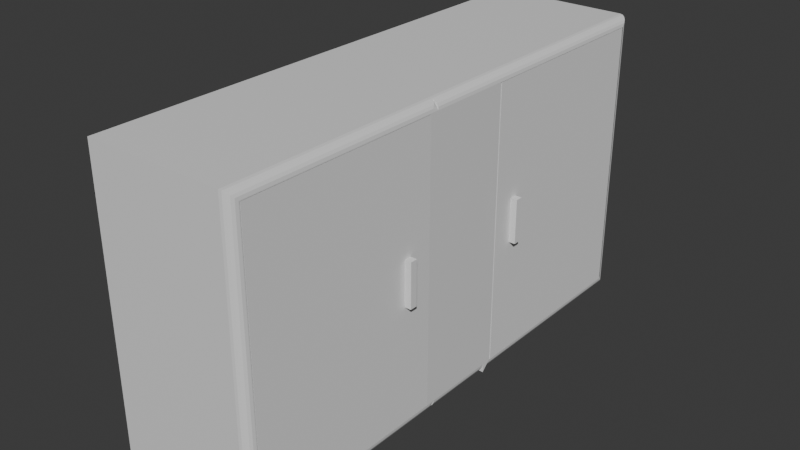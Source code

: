 # Source: balanceAnalyzer.blend  (saved by Blender 4.1.23; exported with 4.5.12 LTS)
import bpy
from mathutils import Matrix  # noqa: F401  (used for matrix-valued properties, if any)

bpy.ops.wm.read_factory_settings(use_empty=True)
scene = bpy.context.scene
scene.name = 'Scene'

# ---- collections
col_collection = bpy.data.collections.new('Collection'); scene.collection.children.link(col_collection)

# ---- materials (node trees are filled in below, after node groups)
mat_material = bpy.data.materials.new('Material')
mat_material.alpha_threshold = 0.0
mat_material.use_transparent_shadow = False
mat_material.roughness = 0.5
mat_material.line_color = (0.0, 0.0, 0.0, 1.0)
mat_material_001 = bpy.data.materials.new('Material.001')
mat_material_001.alpha_threshold = 0.0
mat_material_001.use_transparent_shadow = False
mat_material_001.roughness = 0.5
mat_material_001.line_color = (0.0, 0.0, 0.0, 1.0)

# ---- material node trees
mat_material.use_nodes = True; mat_material.node_tree.nodes.clear()
_N = mat_material.node_tree.nodes; _L = mat_material.node_tree.links
n0 = _N.new('ShaderNodeOutputMaterial'); n0.name = 'Material Output'; n0.location = (300, 300)
n1 = _N.new('ShaderNodeBsdfPrincipled'); n1.name = 'Principled BSDF'; n1.location = (10, 300)
n1.inputs[3].default_value = 1.45
_L.new(n1.outputs[0], n0.inputs[0])
n0.is_active_output = True
mat_material_001.use_nodes = True; mat_material_001.node_tree.nodes.clear()
_N = mat_material_001.node_tree.nodes; _L = mat_material_001.node_tree.links
n0 = _N.new('ShaderNodeOutputMaterial'); n0.name = 'Material Output'; n0.location = (300, 300)
n1 = _N.new('ShaderNodeBsdfPrincipled'); n1.name = 'Principled BSDF'; n1.location = (10, 300)
n1.inputs[3].default_value = 1.45
_L.new(n1.outputs[0], n0.inputs[0])
n0.is_active_output = True

# ---- world
world_world = bpy.data.worlds.new('World'); scene.world = world_world
world_world.use_nodes = True; world_world.node_tree.nodes.clear()
_N = world_world.node_tree.nodes; _L = world_world.node_tree.links
n0 = _N.new('ShaderNodeOutputWorld'); n0.name = 'World Output'; n0.location = (300, 300)
n1 = _N.new('ShaderNodeBackground'); n1.name = 'Background'; n1.location = (10, 300)
n1.inputs[0].default_value = (0.05088, 0.05088, 0.05088, 1.0)
_L.new(n1.outputs[0], n0.inputs[0])
n0.is_active_output = True
world_world.color = (0.05088, 0.05088, 0.05088)
world_world.use_sun_shadow = False
world_world.sun_shadow_jitter_overblur = 0.0

# ---- meshes
me_cube = bpy.data.meshes.new('Cube')
me_cube.from_pydata([(1.0, -0.6329, 1.0), (1.0, -0.6329, 0.1329), (-1.0, -0.5, 1.0), (-1.0, -0.5, 0.0), (-1.0, -1.5, 1.0), (-1.0, -1.5, 0.0), (-1.0, -2.5, 0.0), (-1.0, -2.5, 1.0), (-1.0, -3.487, 0.0), (-1.0, -3.487, 1.0), (1.0, -3.354, 1.0), (1.0, -3.354, 0.1329), (-1.0, -1.5, 2.0), (1.0, -0.6329, 2.0), (-1.0, -0.5, 2.0), (-1.0, -2.5, 2.0), (1.0, -3.354, 2.0), (-1.0, -3.487, 2.0), (-1.0, -1.5, 3.0), (1.0, -0.6329, 3.0), (-1.0, -0.5, 3.0), (-1.0, -2.5, 3.0), (1.0, -3.354, 3.0), (-1.0, -3.487, 3.0), (1.0, -1.5, 3.867), (-1.0, -1.5, 4.0), (1.0, -0.6329, 3.867), (-1.0, -0.5, 4.0), (1.0, -2.5, 3.867), (-1.0, -2.5, 4.0), (1.0, -3.354, 3.867), (-1.0, -3.487, 4.0), (1.0, -0.5, 1.0), (1.0, -1.5, 0.1329), (1.0, -0.5, 2.0), (1.0, -2.5, 0.1329), (1.0, -0.5, 3.0), (-0.7647, -1.5, 1.0), (-0.7647, -1.5, 0.1329), (-0.7647, -1.5, 2.0), (-0.7647, -0.6329, 1.0), (-0.7647, -2.5, 1.0), (-0.7647, -2.5, 0.1329), (-0.7647, -3.354, 1.0), (-0.7647, -1.5, 3.0), (-0.7647, -0.6329, 2.0), (-0.7647, -2.5, 2.0), (-0.7647, -3.354, 2.0), (-0.7647, -0.6329, 3.0), (-0.7647, -2.5, 3.0), (-0.7647, -3.354, 3.0), (-0.7647, -1.5, 3.867), (-0.7647, -2.5, 3.867), (-0.7647, -0.6329, 0.1329), (-0.7647, -3.354, 0.1329), (-0.7647, -3.354, 3.867), (-0.7647, -0.6329, 3.867), (1.0, -1.5, 0.1207), (0.8793, -1.5, 0.0), (0.9941, -1.5, 0.08341), (0.9769, -1.5, 0.04976), (0.9502, -1.5, 0.02305), (0.9166, -1.5, 0.005908), (1.0, -2.5, 0.1207), (0.8793, -2.5, 0.0), (0.9941, -2.5, 0.08341), (0.9769, -2.5, 0.04976), (0.9502, -2.5, 0.02305), (0.9166, -2.5, 0.005908), (1.0, -0.6207, 0.1207), (0.8793, -0.5, 0.0), (1.0, -0.5, 0.1207), (0.9941, -0.5834, 0.08341), (0.9769, -0.5498, 0.04976), (0.9502, -0.5231, 0.02305), (0.9166, -0.5059, 0.005908), (1.0, -3.366, 1.0), (0.8793, -3.487, 1.0), (0.9941, -3.403, 1.0), (0.9769, -3.437, 1.0), (0.9502, -3.464, 1.0), (0.9166, -3.481, 1.0), (0.8793, -3.487, 0.0), (1.0, -3.366, 0.1207), (0.9166, -3.481, 0.005908), (0.9502, -3.464, 0.02305), (0.9769, -3.437, 0.04976), (0.9941, -3.403, 0.08341), (1.0, -3.366, 2.0), (0.8793, -3.487, 2.0), (0.9941, -3.403, 2.0), (0.9769, -3.437, 2.0), (0.9502, -3.464, 2.0), (0.9166, -3.481, 2.0), (0.8793, -3.487, 3.0), (1.0, -3.366, 3.0), (0.9166, -3.481, 3.0), (0.9502, -3.464, 3.0), (0.9769, -3.437, 3.0), (0.9941, -3.403, 3.0), (1.0, -3.366, 3.879), (0.8793, -3.487, 4.0), (0.9941, -3.403, 3.917), (0.9769, -3.437, 3.95), (0.9502, -3.464, 3.977), (0.9166, -3.481, 3.994), (0.8793, -0.5, 4.0), (1.0, -0.6207, 3.879), (1.0, -0.5, 3.879), (0.9166, -0.5059, 3.994), (0.9502, -0.5231, 3.977), (0.9769, -0.5498, 3.95), (0.9941, -0.5834, 3.917), (0.8793, -1.5, 4.0), (1.0, -1.5, 3.879), (0.9166, -1.5, 3.994), (0.9502, -1.5, 3.977), (0.9769, -1.5, 3.95), (0.9941, -1.5, 3.917), (0.8793, -2.5, 4.0), (1.0, -2.5, 3.879), (0.9166, -2.5, 3.994), (0.9502, -2.5, 3.977), (0.9769, -2.5, 3.95), (0.9941, -2.5, 3.917)], [], [(32, 2, 14, 34), (4, 5, 6, 7), (5, 4, 2, 3), (1, 33, 57, 69), (13, 19, 48, 45), (0, 1, 69, 71, 32), (19, 26, 56, 48), (33, 35, 63, 57), (11, 35, 42, 54), (28, 30, 55, 52), (9, 77, 89, 17), (7, 6, 8, 9), (35, 11, 83, 63), (10, 11, 54, 43), (24, 28, 52, 51), (15, 17, 23, 21), (35, 33, 38, 42), (26, 24, 51, 56), (4, 7, 15, 12), (7, 9, 17, 15), (10, 16, 88, 76), (2, 4, 12, 14), (26, 19, 36, 108, 107), (18, 21, 29, 25), (119, 29, 31, 101), (14, 12, 18, 20), (0, 13, 45, 40), (16, 22, 95, 88), (12, 15, 21, 18), (34, 14, 20, 36), (36, 20, 27, 106, 108), (30, 28, 120, 100), (28, 24, 114, 120), (22, 16, 47, 50), (21, 23, 31, 29), (33, 1, 53, 38), (20, 18, 25, 27), (30, 22, 50, 55), (11, 10, 76, 83), (6, 64, 82, 8), (13, 0, 32, 34), (3, 70, 58, 5), (82, 77, 9, 8), (3, 2, 32, 71, 70), (19, 13, 34, 36), (17, 89, 94, 23), (23, 94, 101, 31), (22, 30, 100, 95), (106, 27, 25, 113), (24, 26, 107, 114), (113, 25, 29, 119), (53, 40, 37, 38), (43, 41, 46, 47), (37, 40, 45, 39), (38, 37, 41, 42), (42, 41, 43, 54), (46, 39, 44, 49), (39, 45, 48, 44), (41, 37, 39, 46), (47, 46, 49, 50), (44, 48, 56, 51), (49, 44, 51, 52), (50, 49, 52, 55), (16, 10, 43, 47), (1, 0, 40, 53), (69, 72, 71), (72, 73, 71), (73, 74, 71), (74, 75, 71), (75, 70, 71), (106, 109, 108), (109, 110, 108), (110, 111, 108), (111, 112, 108), (112, 107, 108), (58, 70, 75, 62), (62, 75, 74, 61), (61, 74, 73, 60), (60, 73, 72, 59), (59, 72, 69, 57), (57, 63, 65, 59), (59, 65, 66, 60), (60, 66, 67, 61), (61, 67, 68, 62), (62, 68, 64, 58), (77, 82, 84, 81), (81, 84, 85, 80), (80, 85, 86, 79), (79, 86, 87, 78), (78, 87, 83, 76), (63, 83, 87, 65), (65, 87, 86, 66), (66, 86, 85, 67), (67, 85, 84, 68), (68, 84, 82, 64), (89, 77, 81, 93), (93, 81, 80, 92), (92, 80, 79, 91), (91, 79, 78, 90), (90, 78, 76, 88), (95, 100, 102, 99), (99, 102, 103, 98), (98, 103, 104, 97), (97, 104, 105, 96), (96, 105, 101, 94), (94, 89, 93, 96), (96, 93, 92, 97), (97, 92, 91, 98), (98, 91, 90, 99), (99, 90, 88, 95), (106, 113, 115, 109), (109, 115, 116, 110), (110, 116, 117, 111), (111, 117, 118, 112), (112, 118, 114, 107), (120, 114, 118, 124), (124, 118, 117, 123), (123, 117, 116, 122), (122, 116, 115, 121), (121, 115, 113, 119), (100, 120, 124, 102), (102, 124, 123, 103), (103, 123, 122, 104), (104, 122, 121, 105), (105, 121, 119, 101), (5, 58, 64, 6)])
_uv = me_cube.uv_layers.new(name='UVMap')
_uv.uv.foreach_set('vector', [0.625, 0.5, 0.625, 0.25, 0.625, 0.25, 0.625, 0.5, 0.625, 0.0, 0.375, 0.0, 0.375, 0.0, 0.625, 0.0, 0.375, 0.0, 0.625, 0.0, 0.625, 0.25, 0.375, 0.25, 0.4082, 0.5332, 0.4082, 0.75, 0.4052, 0.75, 0.4052, 0.5302, 0.625, 0.5332, 0.625, 0.5332, 0.625, 0.5332, 0.625, 0.5332, 0.625, 0.5332, 0.4082, 0.5332, 0.4052, 0.5302, 0.4052, 0.5, 0.625, 0.5, 0.625, 0.5332, 0.625, 0.5332, 0.625, 0.5332, 0.625, 0.5332, 0.4082, 0.75, 0.4082, 0.75, 0.4052, 0.75, 0.4052, 0.75, 0.4082, 0.75, 0.4082, 0.75, 0.4082, 0.75, 0.4082, 0.75, 0.625, 0.75, 0.625, 0.75, 0.625, 0.75, 0.625, 0.75, 0.625, 1.0, 0.625, 0.7651, 0.625, 0.7651, 0.625, 1.0, 0.625, 0.0, 0.375, 0.0, 0.375, 0.0, 0.625, 0.0, 0.4082, 0.75, 0.4082, 0.75, 0.4052, 0.75, 0.4052, 0.75, 0.625, 0.75, 0.4082, 0.75, 0.4082, 0.75, 0.625, 0.75, 0.625, 0.75, 0.625, 0.75, 0.625, 0.75, 0.625, 0.75, 0.625, 0.0, 0.625, 0.0, 0.625, 0.0, 0.625, 0.0, 0.4082, 0.75, 0.4082, 0.75, 0.4082, 0.75, 0.4082, 0.75, 0.625, 0.5332, 0.625, 0.75, 0.625, 0.75, 0.625, 0.5332, 0.625, 0.0, 0.625, 0.0, 0.625, 0.0, 0.625, 0.0, 0.625, 0.0, 0.625, 0.0, 0.625, 0.0, 0.625, 0.0, 0.625, 0.75, 0.625, 0.75, 0.625, 0.75, 0.625, 0.75, 0.625, 0.25, 0.625, 0.0, 0.625, 0.0, 0.625, 0.25, 0.625, 0.5332, 0.625, 0.5332, 0.625, 0.5, 0.625, 0.5, 0.625, 0.5302, 0.625, 0.0, 0.625, 0.0, 0.625, 0.0, 0.625, 0.0, 0.6401, 0.75, 0.875, 0.75, 0.875, 0.75, 0.6401, 0.75, 0.625, 0.25, 0.625, 0.0, 0.625, 0.0, 0.625, 0.25, 0.625, 0.5332, 0.625, 0.5332, 0.625, 0.5332, 0.625, 0.5332, 0.625, 0.75, 0.625, 0.75, 0.625, 0.75, 0.625, 0.75, 0.625, 0.0, 0.625, 0.0, 0.625, 0.0, 0.625, 0.0, 0.625, 0.5, 0.625, 0.25, 0.625, 0.25, 0.625, 0.5, 0.625, 0.5, 0.625, 0.25, 0.625, 0.25, 0.625, 0.4849, 0.625, 0.5, 0.625, 0.75, 0.625, 0.75, 0.625, 0.75, 0.625, 0.75, 0.625, 0.75, 0.625, 0.75, 0.625, 0.75, 0.625, 0.75, 0.625, 0.75, 0.625, 0.75, 0.625, 0.75, 0.625, 0.75, 0.625, 0.0, 0.625, 0.0, 0.625, 0.0, 0.625, 0.0, 0.4082, 0.75, 0.4082, 0.5332, 0.4082, 0.5332, 0.4082, 0.75, 0.625, 0.25, 0.625, 0.0, 0.625, 0.0, 0.625, 0.25, 0.625, 0.75, 0.625, 0.75, 0.625, 0.75, 0.625, 0.75, 0.4082, 0.75, 0.625, 0.75, 0.625, 0.75, 0.4052, 0.75, 0.125, 0.75, 0.3599, 0.75, 0.3599, 0.75, 0.125, 0.75, 0.625, 0.5332, 0.625, 0.5332, 0.625, 0.5, 0.625, 0.5, 0.125, 0.5, 0.3599, 0.5, 0.3599, 0.75, 0.125, 0.75, 0.375, 0.7651, 0.625, 0.7651, 0.625, 1.0, 0.375, 1.0, 0.375, 0.25, 0.625, 0.25, 0.625, 0.5, 0.4052, 0.5, 0.375, 0.4849, 0.625, 0.5332, 0.625, 0.5332, 0.625, 0.5, 0.625, 0.5, 0.625, 1.0, 0.625, 0.7651, 0.625, 0.7651, 0.625, 1.0, 0.625, 1.0, 0.625, 0.7651, 0.625, 0.7651, 0.625, 1.0, 0.625, 0.75, 0.625, 0.75, 0.625, 0.75, 0.625, 0.75, 0.6401, 0.5, 0.875, 0.5, 0.875, 0.75, 0.6401, 0.75, 0.625, 0.75, 0.625, 0.5332, 0.625, 0.5302, 0.625, 0.75, 0.6401, 0.75, 0.875, 0.75, 0.875, 0.75, 0.6401, 0.75, 0.4082, 0.5332, 0.625, 0.5332, 0.625, 0.75, 0.4082, 0.75, 0.625, 0.75, 0.625, 0.75, 0.625, 0.75, 0.625, 0.75, 0.625, 0.75, 0.625, 0.5332, 0.625, 0.5332, 0.625, 0.75, 0.4082, 0.75, 0.625, 0.75, 0.625, 0.75, 0.4082, 0.75, 0.4082, 0.75, 0.625, 0.75, 0.625, 0.75, 0.4082, 0.75, 0.625, 0.75, 0.625, 0.75, 0.625, 0.75, 0.625, 0.75, 0.625, 0.75, 0.625, 0.5332, 0.625, 0.5332, 0.625, 0.75, 0.625, 0.75, 0.625, 0.75, 0.625, 0.75, 0.625, 0.75, 0.625, 0.75, 0.625, 0.75, 0.625, 0.75, 0.625, 0.75, 0.625, 0.75, 0.625, 0.5332, 0.625, 0.5332, 0.625, 0.75, 0.625, 0.75, 0.625, 0.75, 0.625, 0.75, 0.625, 0.75, 0.625, 0.75, 0.625, 0.75, 0.625, 0.75, 0.625, 0.75, 0.625, 0.75, 0.625, 0.75, 0.625, 0.75, 0.625, 0.75, 0.4082, 0.5332, 0.625, 0.5332, 0.625, 0.5332, 0.4082, 0.5332, 0.375, 0.5302, 0.3743, 0.5209, 0.375, 0.5, 0.3743, 0.5209, 0.375, 0.5124, 0.375, 0.5, 0.375, 0.5124, 0.3688, 0.5, 0.375, 0.5, 0.3688, 0.5, 0.3646, 0.5, 0.375, 0.5, 0.3646, 0.5, 0.3599, 0.5, 0.375, 0.5, 0.625, 0.5, 0.625, 0.5015, 0.625, 0.5, 0.625, 0.5015, 0.625, 0.5058, 0.625, 0.5, 0.625, 0.5058, 0.625, 0.5124, 0.625, 0.5, 0.625, 0.5124, 0.625, 0.5209, 0.625, 0.5, 0.625, 0.5209, 0.625, 0.5302, 0.625, 0.5, 0.3599, 0.75, 0.3599, 0.5, 0.3646, 0.5015, 0.3646, 0.75, 0.3646, 0.75, 0.3646, 0.5015, 0.3688, 0.5058, 0.3688, 0.75, 0.3688, 0.75, 0.3688, 0.5058, 0.3874, 0.5124, 0.3874, 0.75, 0.3874, 0.75, 0.3874, 0.5124, 0.3959, 0.5209, 0.3959, 0.75, 0.3959, 0.75, 0.3959, 0.5209, 0.4052, 0.5302, 0.4052, 0.75, 0.4052, 0.75, 0.4052, 0.75, 0.3959, 0.75, 0.3959, 0.75, 0.3959, 0.75, 0.3959, 0.75, 0.3874, 0.75, 0.3874, 0.75, 0.3874, 0.75, 0.3874, 0.75, 0.3688, 0.75, 0.3688, 0.75, 0.3688, 0.75, 0.3688, 0.75, 0.3646, 0.75, 0.3646, 0.75, 0.3646, 0.75, 0.3646, 0.75, 0.3599, 0.75, 0.3599, 0.75, 0.625, 0.7651, 0.375, 0.7651, 0.3765, 0.7604, 0.625, 0.7604, 0.625, 0.7604, 0.3765, 0.7604, 0.3808, 0.7562, 0.625, 0.7562, 0.625, 0.7562, 0.3808, 0.7562, 0.3874, 0.75, 0.625, 0.75, 0.625, 0.75, 0.3874, 0.75, 0.3959, 0.75, 0.625, 0.75, 0.625, 0.75, 0.3959, 0.75, 0.4052, 0.75, 0.625, 0.75, 0.4052, 0.75, 0.4052, 0.75, 0.3959, 0.75, 0.3959, 0.75, 0.3959, 0.75, 0.3959, 0.75, 0.3874, 0.75, 0.3874, 0.75, 0.3874, 0.75, 0.3874, 0.75, 0.3688, 0.75, 0.3688, 0.75, 0.3688, 0.75, 0.3688, 0.75, 0.3646, 0.75, 0.3646, 0.75, 0.3646, 0.75, 0.3646, 0.75, 0.3599, 0.75, 0.3599, 0.75, 0.625, 0.7651, 0.625, 0.7651, 0.625, 0.7604, 0.625, 0.7604, 0.625, 0.7604, 0.625, 0.7604, 0.625, 0.7562, 0.625, 0.7562, 0.625, 0.7562, 0.625, 0.7562, 0.625, 0.75, 0.625, 0.75, 0.625, 0.75, 0.625, 0.75, 0.625, 0.75, 0.625, 0.75, 0.625, 0.75, 0.625, 0.75, 0.625, 0.75, 0.625, 0.75, 0.625, 0.75, 0.625, 0.75, 0.625, 0.75, 0.625, 0.75, 0.625, 0.75, 0.625, 0.75, 0.625, 0.75, 0.625, 0.75, 0.625, 0.75, 0.625, 0.75, 0.625, 0.7562, 0.625, 0.7562, 0.625, 0.7562, 0.625, 0.7562, 0.625, 0.7604, 0.625, 0.7604, 0.625, 0.7604, 0.625, 0.7604, 0.625, 0.7651, 0.625, 0.7651, 0.625, 0.7651, 0.625, 0.7651, 0.625, 0.7604, 0.625, 0.7604, 0.625, 0.7604, 0.625, 0.7604, 0.625, 0.7562, 0.625, 0.7562, 0.625, 0.7562, 0.625, 0.7562, 0.625, 0.75, 0.625, 0.75, 0.625, 0.75, 0.625, 0.75, 0.625, 0.75, 0.625, 0.75, 0.625, 0.75, 0.625, 0.75, 0.625, 0.75, 0.625, 0.75, 0.6401, 0.5, 0.6401, 0.75, 0.6354, 0.75, 0.6354, 0.5015, 0.6354, 0.5015, 0.6354, 0.75, 0.6312, 0.75, 0.6312, 0.5058, 0.6312, 0.5058, 0.6312, 0.75, 0.625, 0.75, 0.625, 0.5124, 0.625, 0.5124, 0.625, 0.75, 0.625, 0.75, 0.625, 0.5209, 0.625, 0.5209, 0.625, 0.75, 0.625, 0.75, 0.625, 0.5302, 0.625, 0.75, 0.625, 0.75, 0.625, 0.75, 0.625, 0.75, 0.625, 0.75, 0.625, 0.75, 0.625, 0.75, 0.625, 0.75, 0.625, 0.75, 0.625, 0.75, 0.6312, 0.75, 0.6312, 0.75, 0.6312, 0.75, 0.6312, 0.75, 0.6354, 0.75, 0.6354, 0.75, 0.6354, 0.75, 0.6354, 0.75, 0.6401, 0.75, 0.6401, 0.75, 0.625, 0.75, 0.625, 0.75, 0.625, 0.75, 0.625, 0.75, 0.625, 0.75, 0.625, 0.75, 0.625, 0.75, 0.625, 0.75, 0.625, 0.75, 0.625, 0.75, 0.6312, 0.75, 0.6312, 0.75, 0.6312, 0.75, 0.6312, 0.75, 0.6354, 0.75, 0.6354, 0.75, 0.6354, 0.75, 0.6354, 0.75, 0.6401, 0.75, 0.6401, 0.75, 0.125, 0.75, 0.3599, 0.75, 0.3599, 0.75, 0.125, 0.75])
me_cube.materials.append(mat_material)
me_cube.use_mirror_vertex_groups = False
me_cube.update()
me_cube_001 = bpy.data.meshes.new('Cube.001')
me_cube_001.from_pydata([(1.0, -0.6329, 1.0), (1.0, -0.6329, 0.1329), (-1.0, -0.5, 1.0), (-1.0, -0.5, 0.0), (-1.0, -1.5, 1.0), (-1.0, -1.5, 0.0), (-1.0, -2.5, 0.0), (-1.0, -2.5, 1.0), (-1.0, -3.487, 0.0), (-1.0, -3.487, 1.0), (1.0, -3.354, 1.0), (1.0, -3.354, 0.1329), (-1.0, -1.5, 2.0), (1.0, -0.6329, 2.0), (-1.0, -0.5, 2.0), (-1.0, -2.5, 2.0), (1.0, -3.354, 2.0), (-1.0, -3.487, 2.0), (-1.0, -1.5, 3.0), (1.0, -0.6329, 3.0), (-1.0, -0.5, 3.0), (-1.0, -2.5, 3.0), (1.0, -3.354, 3.0), (-1.0, -3.487, 3.0), (1.0, -1.5, 3.867), (-1.0, -1.5, 4.0), (1.0, -0.6329, 3.867), (-1.0, -0.5, 4.0), (1.0, -2.5, 3.867), (-1.0, -2.5, 4.0), (1.0, -3.354, 3.867), (-1.0, -3.487, 4.0), (1.0, -1.5, 0.1329), (1.0, -2.5, 0.1329), (1.0, -3.487, 1.0), (1.0, -3.487, 2.0), (1.0, -3.487, 3.0), (-0.7647, -1.5, 1.0), (-0.7647, -1.5, 0.1329), (-0.7647, -1.5, 2.0), (-0.7647, -0.6329, 1.0), (-0.7647, -2.5, 1.0), (-0.7647, -2.5, 0.1329), (-0.7647, -3.354, 1.0), (-0.7647, -1.5, 3.0), (-0.7647, -0.6329, 2.0), (-0.7647, -2.5, 2.0), (-0.7647, -3.354, 2.0), (-0.7647, -0.6329, 3.0), (-0.7647, -2.5, 3.0), (-0.7647, -3.354, 3.0), (-0.7647, -1.5, 3.867), (-0.7647, -2.5, 3.867), (-0.7647, -0.6329, 0.1329), (-0.7647, -3.354, 0.1329), (-0.7647, -3.354, 3.867), (-0.7647, -0.6329, 3.867), (-1.0, -3.487, 0.0), (-1.0, -3.487, 1.0), (1.0, -3.487, 1.0), (1.0, -3.487, 2.0), (-1.0, -3.487, 2.0), (-1.0, -3.487, 4.0), (-1.0, -3.487, 3.0), (1.0, -3.487, 3.0), (-1.0, -4.5, 0.0), (-1.0, -4.5, 1.0), (1.0, -4.5, 1.0), (1.0, -4.5, 2.0), (-1.0, -4.5, 2.0), (-1.0, -4.5, 4.0), (-1.0, -4.5, 3.0), (1.0, -4.5, 3.0), (1.0, -1.5, 0.1211), (0.8789, -1.5, 0.0), (0.9941, -1.5, 0.08366), (0.9769, -1.5, 0.04991), (0.9501, -1.5, 0.02312), (0.9163, -1.5, 0.005925), (1.0, -2.5, 0.121), (0.879, -2.5, 0.0), (0.9941, -2.5, 0.08363), (0.9769, -2.5, 0.04989), (0.9501, -2.5, 0.02311), (0.9164, -2.5, 0.005924), (0.8788, -0.5, 1.0), (1.0, -0.6212, 1.0), (0.9162, -0.5059, 1.0), (0.95, -0.5232, 1.0), (0.9768, -0.55, 1.0), (0.9941, -0.5838, 1.0), (1.0, -0.6211, 0.1211), (0.8789, -0.5, 0.0), (0.9941, -0.5837, 0.0837), (0.9769, -0.5499, 0.04993), (0.9501, -0.5231, 0.02313), (0.9163, -0.5059, 0.005929), (0.8786, -0.5, 2.0), (1.0, -0.6214, 2.0), (0.9161, -0.5059, 2.0), (0.95, -0.5232, 2.0), (0.9768, -0.55, 2.0), (0.9941, -0.5839, 2.0), (0.879, -3.487, 0.0), (1.0, -3.366, 0.121), (1.0, -3.487, 0.1207), (1.0, -3.487, 0.0), (0.9164, -3.481, 0.005923), (0.9501, -3.464, 0.02311), (0.9769, -3.437, 0.04989), (0.9941, -3.403, 0.08362), (0.8784, -0.5, 3.0), (1.0, -0.6216, 3.0), (0.916, -0.5059, 3.0), (0.9499, -0.5232, 3.0), (0.9768, -0.5501, 3.0), (0.9941, -0.584, 3.0), (0.8767, -3.487, 4.0), (1.0, -3.487, 3.877), (0.9148, -3.487, 3.994), (0.9492, -3.487, 3.976), (0.9765, -3.487, 3.949), (0.994, -3.487, 3.915), (1.0, -0.6218, 3.878), (0.8782, -0.5, 4.0), (0.994, -0.5842, 3.916), (0.9767, -0.5502, 3.95), (0.9498, -0.5233, 3.977), (0.9158, -0.506, 3.994), (0.8778, -1.5, 4.0), (1.0, -1.5, 3.878), (0.9156, -1.5, 3.994), (0.9496, -1.5, 3.977), (0.9767, -1.5, 3.95), (0.994, -1.5, 3.916), (0.8773, -2.5, 4.0), (1.0, -2.5, 3.877), (0.9152, -2.5, 3.994), (0.9494, -2.5, 3.977), (0.9766, -2.5, 3.949), (0.994, -2.5, 3.915), (1.0, -3.487, 0.1207), (0.8793, -3.487, 0.0), (1.0, -3.487, 0.0), (0.9941, -3.487, 0.08341), (0.9769, -3.487, 0.04976), (0.9502, -3.487, 0.02305), (0.9166, -3.487, 0.005908), (0.8764, -3.487, 4.0), (1.0, -3.487, 3.876), (0.9146, -3.487, 3.994), (0.949, -3.487, 3.976), (0.9764, -3.487, 3.949), (0.994, -3.487, 3.915), (0.8793, -4.5, 0.0), (1.0, -4.5, 0.1207), (0.9166, -4.5, 0.005908), (0.9502, -4.5, 0.02305), (0.9769, -4.5, 0.04976), (0.9941, -4.5, 0.08341), (1.0, -4.5, 3.877), (0.8765, -4.5, 4.0), (0.994, -4.5, 3.915), (0.9764, -4.5, 3.949), (0.9491, -4.5, 3.976), (0.9147, -4.5, 3.994)], [], [(13, 0, 86, 98), (4, 5, 6, 7), (5, 4, 2, 3), (1, 32, 73, 91), (13, 19, 48, 45), (85, 2, 14, 97), (19, 26, 56, 48), (32, 33, 79, 73), (11, 33, 42, 54), (28, 30, 55, 52), (24, 26, 123, 130), (7, 6, 8, 9), (33, 11, 104, 79), (10, 11, 54, 43), (24, 28, 52, 51), (15, 17, 23, 21), (33, 32, 38, 42), (26, 24, 51, 56), (4, 7, 15, 12), (7, 9, 17, 15), (31, 23, 63, 62), (2, 4, 12, 14), (26, 19, 112, 123), (18, 21, 29, 25), (9, 8, 57, 58), (14, 12, 18, 20), (0, 13, 45, 40), (23, 17, 61, 63), (12, 15, 21, 18), (19, 13, 98, 112), (129, 25, 29, 135), (30, 28, 136, 118), (28, 24, 130, 136), (22, 16, 47, 50), (21, 23, 31, 29), (32, 1, 53, 38), (20, 18, 25, 27), (30, 22, 50, 55), (3, 2, 85, 92), (6, 80, 103, 8), (97, 14, 20, 111), (3, 92, 74, 5), (8, 103, 106, 143, 142, 57), (0, 1, 91, 86), (106, 105, 34, 59, 141, 143), (10, 16, 35, 34), (117, 31, 62, 148), (16, 22, 36, 35), (124, 27, 25, 129), (141, 59, 67, 155), (36, 118, 149, 64), (22, 30, 118, 36), (53, 40, 37, 38), (43, 41, 46, 47), (37, 40, 45, 39), (38, 37, 41, 42), (42, 41, 43, 54), (46, 39, 44, 49), (39, 45, 48, 44), (41, 37, 39, 46), (47, 46, 49, 50), (44, 48, 56, 51), (49, 44, 51, 52), (50, 49, 52, 55), (16, 10, 43, 47), (1, 0, 40, 53), (59, 60, 68, 67), (148, 62, 70, 161), (57, 142, 154, 65), (60, 64, 72, 68), (11, 10, 34, 105, 104), (35, 36, 64, 60), (34, 35, 60, 59), (17, 9, 58, 61), (135, 29, 31, 117), (111, 20, 27, 124), (71, 72, 160, 162, 163, 164, 165, 161, 70), (66, 67, 68, 69), (69, 68, 72, 71), (154, 156, 157, 158, 159, 155, 67, 66, 65), (61, 58, 66, 69), (64, 149, 160, 72), (63, 61, 69, 71), (58, 57, 65, 66), (62, 63, 71, 70), (103, 107, 108, 109, 110, 104, 105, 106), (141, 144, 143), (144, 145, 143), (145, 146, 143), (146, 147, 143), (147, 142, 143), (86, 91, 93, 90), (90, 93, 94, 89), (89, 94, 95, 88), (88, 95, 96, 87), (87, 96, 92, 85), (74, 92, 96, 78), (78, 96, 95, 77), (77, 95, 94, 76), (76, 94, 93, 75), (75, 93, 91, 73), (85, 97, 99, 87), (87, 99, 100, 88), (88, 100, 101, 89), (89, 101, 102, 90), (90, 102, 98, 86), (73, 79, 81, 75), (75, 81, 82, 76), (76, 82, 83, 77), (77, 83, 84, 78), (78, 84, 80, 74), (79, 104, 110, 81), (81, 110, 109, 82), (82, 109, 108, 83), (83, 108, 107, 84), (84, 107, 103, 80), (97, 111, 113, 99), (99, 113, 114, 100), (100, 114, 115, 101), (101, 115, 116, 102), (102, 116, 112, 98), (124, 129, 131, 128), (128, 131, 132, 127), (127, 132, 133, 126), (126, 133, 134, 125), (125, 134, 130, 123), (136, 130, 134, 140), (140, 134, 133, 139), (139, 133, 132, 138), (138, 132, 131, 137), (137, 131, 129, 135), (118, 136, 140, 122), (122, 140, 139, 121), (121, 139, 138, 120), (120, 138, 137, 119), (119, 137, 135, 117), (123, 112, 116, 125), (125, 116, 115, 126), (126, 115, 114, 127), (127, 114, 113, 128), (128, 113, 111, 124), (117, 148, 150, 119), (119, 150, 151, 120), (120, 151, 152, 121), (121, 152, 153, 122), (122, 153, 149, 118), (154, 142, 147, 156), (156, 147, 146, 157), (157, 146, 145, 158), (158, 145, 144, 159), (159, 144, 141, 155), (148, 161, 165, 150), (150, 165, 164, 151), (151, 164, 163, 152), (152, 163, 162, 153), (153, 162, 160, 149), (5, 74, 80, 6)])
_uv = me_cube_001.uv_layers.new(name='UVMap')
_uv.uv.foreach_set('vector', [0.625, 0.5332, 0.625, 0.5332, 0.625, 0.5303, 0.625, 0.5303, 0.625, 0.0, 0.375, 0.0, 0.375, 0.0, 0.625, 0.0, 0.375, 0.0, 0.625, 0.0, 0.625, 0.25, 0.375, 0.25, 0.4082, 0.5332, 0.4082, 0.75, 0.4053, 0.75, 0.4053, 0.5303, 0.625, 0.5332, 0.625, 0.5332, 0.625, 0.5332, 0.625, 0.5332, 0.625, 0.4848, 0.625, 0.25, 0.625, 0.25, 0.625, 0.4848, 0.625, 0.5332, 0.625, 0.5332, 0.625, 0.5332, 0.625, 0.5332, 0.4082, 0.75, 0.4082, 0.75, 0.4053, 0.75, 0.4053, 0.75, 0.4082, 0.75, 0.4082, 0.75, 0.4082, 0.75, 0.4082, 0.75, 0.625, 0.75, 0.625, 0.75, 0.625, 0.75, 0.625, 0.75, 0.625, 0.75, 0.625, 0.5332, 0.625, 0.5305, 0.625, 0.75, 0.625, 0.0, 0.375, 0.0, 0.375, 0.0, 0.625, 0.0, 0.4082, 0.75, 0.4082, 0.75, 0.4053, 0.75, 0.4053, 0.75, 0.625, 0.75, 0.4082, 0.75, 0.4082, 0.75, 0.625, 0.75, 0.625, 0.75, 0.625, 0.75, 0.625, 0.75, 0.625, 0.75, 0.625, 0.0, 0.625, 0.0, 0.625, 0.0, 0.625, 0.0, 0.4082, 0.75, 0.4082, 0.75, 0.4082, 0.75, 0.4082, 0.75, 0.625, 0.5332, 0.625, 0.75, 0.625, 0.75, 0.625, 0.5332, 0.625, 0.0, 0.625, 0.0, 0.625, 0.0, 0.625, 0.0, 0.625, 0.0, 0.625, 0.0, 0.625, 0.0, 0.625, 0.0, 0.625, 0.0, 0.625, 0.0, 0.625, 0.0, 0.625, 0.0, 0.625, 0.25, 0.625, 0.0, 0.625, 0.0, 0.625, 0.25, 0.625, 0.5332, 0.625, 0.5332, 0.625, 0.5304, 0.625, 0.5305, 0.625, 0.0, 0.625, 0.0, 0.625, 0.0, 0.625, 0.0, 0.625, 0.0, 0.375, 0.0, 0.375, 0.0, 0.625, 0.0, 0.625, 0.25, 0.625, 0.0, 0.625, 0.0, 0.625, 0.25, 0.625, 0.5332, 0.625, 0.5332, 0.625, 0.5332, 0.625, 0.5332, 0.625, 0.0, 0.625, 0.0, 0.625, 0.0, 0.625, 0.0, 0.625, 0.0, 0.625, 0.0, 0.625, 0.0, 0.625, 0.0, 0.625, 0.5332, 0.625, 0.5332, 0.625, 0.5303, 0.625, 0.5304, 0.6403, 0.75, 0.875, 0.75, 0.875, 0.75, 0.6403, 0.75, 0.625, 0.75, 0.625, 0.75, 0.625, 0.75, 0.625, 0.75, 0.625, 0.75, 0.625, 0.75, 0.625, 0.75, 0.625, 0.75, 0.625, 0.75, 0.625, 0.75, 0.625, 0.75, 0.625, 0.75, 0.625, 0.0, 0.625, 0.0, 0.625, 0.0, 0.625, 0.0, 0.4082, 0.75, 0.4082, 0.5332, 0.4082, 0.5332, 0.4082, 0.75, 0.625, 0.25, 0.625, 0.0, 0.625, 0.0, 0.625, 0.25, 0.625, 0.75, 0.625, 0.75, 0.625, 0.75, 0.625, 0.75, 0.375, 0.25, 0.625, 0.25, 0.625, 0.4848, 0.375, 0.4849, 0.125, 0.75, 0.3599, 0.75, 0.3599, 0.75, 0.125, 0.75, 0.625, 0.4848, 0.625, 0.25, 0.625, 0.25, 0.625, 0.4848, 0.125, 0.5, 0.3599, 0.5, 0.3599, 0.75, 0.125, 0.75, 0.125, 0.75, 0.3599, 0.75, 0.375, 0.75, 0.375, 0.75, 0.3599, 0.75, 0.125, 0.75, 0.625, 0.5332, 0.4082, 0.5332, 0.4053, 0.5303, 0.625, 0.5303, 0.375, 0.75, 0.4052, 0.75, 0.625, 0.75, 0.625, 0.75, 0.4052, 0.75, 0.375, 0.75, 0.625, 0.75, 0.625, 0.75, 0.625, 0.75, 0.625, 0.75, 0.6404, 0.75, 0.875, 0.75, 0.875, 0.75, 0.6405, 0.75, 0.625, 0.75, 0.625, 0.75, 0.625, 0.75, 0.625, 0.75, 0.6402, 0.5, 0.875, 0.5, 0.875, 0.75, 0.6403, 0.75, 0.4052, 0.75, 0.625, 0.75, 0.625, 0.75, 0.4052, 0.75, 0.625, 0.75, 0.625, 0.75, 0.625, 0.75, 0.625, 0.75, 0.625, 0.75, 0.625, 0.75, 0.625, 0.75, 0.625, 0.75, 0.4082, 0.5332, 0.625, 0.5332, 0.625, 0.75, 0.4082, 0.75, 0.625, 0.75, 0.625, 0.75, 0.625, 0.75, 0.625, 0.75, 0.625, 0.75, 0.625, 0.5332, 0.625, 0.5332, 0.625, 0.75, 0.4082, 0.75, 0.625, 0.75, 0.625, 0.75, 0.4082, 0.75, 0.4082, 0.75, 0.625, 0.75, 0.625, 0.75, 0.4082, 0.75, 0.625, 0.75, 0.625, 0.75, 0.625, 0.75, 0.625, 0.75, 0.625, 0.75, 0.625, 0.5332, 0.625, 0.5332, 0.625, 0.75, 0.625, 0.75, 0.625, 0.75, 0.625, 0.75, 0.625, 0.75, 0.625, 0.75, 0.625, 0.75, 0.625, 0.75, 0.625, 0.75, 0.625, 0.75, 0.625, 0.5332, 0.625, 0.5332, 0.625, 0.75, 0.625, 0.75, 0.625, 0.75, 0.625, 0.75, 0.625, 0.75, 0.625, 0.75, 0.625, 0.75, 0.625, 0.75, 0.625, 0.75, 0.625, 0.75, 0.625, 0.75, 0.625, 0.75, 0.625, 0.75, 0.4082, 0.5332, 0.625, 0.5332, 0.625, 0.5332, 0.4082, 0.5332, 0.625, 0.75, 0.625, 0.75, 0.625, 0.75, 0.625, 0.75, 0.6405, 0.75, 0.875, 0.75, 0.875, 0.75, 0.6404, 0.75, 0.125, 0.75, 0.3599, 0.75, 0.3599, 0.75, 0.125, 0.75, 0.625, 0.75, 0.625, 0.75, 0.625, 0.75, 0.625, 0.75, 0.4082, 0.75, 0.625, 0.75, 0.625, 0.75, 0.4052, 0.75, 0.4053, 0.75, 0.625, 0.75, 0.625, 0.75, 0.625, 0.75, 0.625, 0.75, 0.625, 0.75, 0.625, 0.75, 0.625, 0.75, 0.625, 0.75, 0.625, 0.0, 0.625, 0.0, 0.625, 0.0, 0.625, 0.0, 0.6403, 0.75, 0.875, 0.75, 0.875, 0.75, 0.6404, 0.75, 0.625, 0.4848, 0.625, 0.25, 0.625, 0.25, 0.625, 0.4848, 0.625, 1.0, 0.625, 0.75, 0.625, 0.75, 0.625, 0.7508, 0.625, 0.7529, 0.625, 0.7564, 0.625, 0.7607, 0.625, 0.7654, 0.625, 1.0, 0.625, 1.0, 0.625, 0.75, 0.625, 0.75, 0.625, 1.0, 0.625, 1.0, 0.625, 0.75, 0.625, 0.75, 0.625, 1.0, 0.375, 0.7651, 0.3765, 0.7604, 0.3808, 0.7562, 0.3874, 0.7529, 0.3959, 0.7507, 0.4052, 0.75, 0.625, 0.75, 0.625, 1.0, 0.375, 1.0, 0.625, 0.0, 0.625, 0.0, 0.625, 0.0, 0.625, 0.0, 0.625, 0.75, 0.625, 0.75, 0.625, 0.75, 0.625, 0.75, 0.625, 0.0, 0.625, 0.0, 0.625, 0.0, 0.625, 0.0, 0.625, 0.0, 0.375, 0.0, 0.375, 0.0, 0.625, 0.0, 0.625, 0.0, 0.625, 0.0, 0.625, 0.0, 0.625, 0.0, 0.3599, 0.75, 0.3645, 0.75, 0.3688, 0.75, 0.3721, 0.75, 0.3743, 0.75, 0.375, 0.75, 0.4052, 0.75, 0.375, 0.75, 0.4052, 0.75, 0.3959, 0.75, 0.375, 0.75, 0.3959, 0.75, 0.3874, 0.75, 0.375, 0.75, 0.3874, 0.75, 0.3808, 0.75, 0.375, 0.75, 0.3808, 0.75, 0.3765, 0.75, 0.375, 0.75, 0.3765, 0.75, 0.375, 0.75, 0.375, 0.75, 0.625, 0.5303, 0.4053, 0.5303, 0.3959, 0.5209, 0.625, 0.5209, 0.625, 0.5209, 0.3959, 0.5209, 0.3875, 0.5125, 0.625, 0.5125, 0.625, 0.5125, 0.3875, 0.5125, 0.3808, 0.4938, 0.625, 0.4938, 0.625, 0.4938, 0.3808, 0.4938, 0.3765, 0.4895, 0.625, 0.4895, 0.625, 0.4895, 0.3765, 0.4895, 0.375, 0.4849, 0.625, 0.4848, 0.3599, 0.75, 0.3599, 0.5, 0.3645, 0.5015, 0.3645, 0.75, 0.3645, 0.75, 0.3645, 0.5015, 0.3688, 0.5058, 0.3688, 0.75, 0.3688, 0.75, 0.3688, 0.5058, 0.3875, 0.5125, 0.3875, 0.75, 0.3875, 0.75, 0.3875, 0.5125, 0.3959, 0.5209, 0.3959, 0.75, 0.3959, 0.75, 0.3959, 0.5209, 0.4053, 0.5303, 0.4053, 0.75, 0.625, 0.4848, 0.625, 0.4848, 0.625, 0.4895, 0.625, 0.4895, 0.625, 0.4895, 0.625, 0.4895, 0.625, 0.4937, 0.625, 0.4938, 0.625, 0.4938, 0.625, 0.4937, 0.625, 0.5125, 0.625, 0.5125, 0.625, 0.5125, 0.625, 0.5125, 0.625, 0.521, 0.625, 0.5209, 0.625, 0.5209, 0.625, 0.521, 0.625, 0.5303, 0.625, 0.5303, 0.4053, 0.75, 0.4053, 0.75, 0.3959, 0.75, 0.3959, 0.75, 0.3959, 0.75, 0.3959, 0.75, 0.3875, 0.75, 0.3875, 0.75, 0.3875, 0.75, 0.3875, 0.75, 0.3688, 0.75, 0.3688, 0.75, 0.3688, 0.75, 0.3688, 0.75, 0.3645, 0.75, 0.3645, 0.75, 0.3645, 0.75, 0.3645, 0.75, 0.3599, 0.75, 0.3599, 0.75, 0.4053, 0.75, 0.4053, 0.75, 0.3959, 0.75, 0.3959, 0.75, 0.3959, 0.75, 0.3959, 0.75, 0.3875, 0.75, 0.3875, 0.75, 0.3875, 0.75, 0.3875, 0.75, 0.3688, 0.75, 0.3688, 0.75, 0.3688, 0.75, 0.3688, 0.75, 0.3645, 0.75, 0.3645, 0.75, 0.3645, 0.75, 0.3645, 0.75, 0.3599, 0.75, 0.3599, 0.75, 0.625, 0.4848, 0.625, 0.4848, 0.625, 0.4895, 0.625, 0.4895, 0.625, 0.4895, 0.625, 0.4895, 0.625, 0.4937, 0.625, 0.4937, 0.625, 0.4937, 0.625, 0.4937, 0.625, 0.5125, 0.625, 0.5125, 0.625, 0.5125, 0.625, 0.5125, 0.625, 0.521, 0.625, 0.521, 0.625, 0.521, 0.625, 0.521, 0.625, 0.5304, 0.625, 0.5303, 0.6402, 0.5, 0.6403, 0.75, 0.6356, 0.75, 0.6355, 0.5015, 0.6355, 0.5015, 0.6356, 0.75, 0.6313, 0.75, 0.6313, 0.5058, 0.6313, 0.5058, 0.6313, 0.75, 0.625, 0.75, 0.625, 0.5126, 0.625, 0.5126, 0.625, 0.75, 0.625, 0.75, 0.625, 0.521, 0.625, 0.521, 0.625, 0.75, 0.625, 0.75, 0.625, 0.5305, 0.625, 0.75, 0.625, 0.75, 0.625, 0.75, 0.625, 0.75, 0.625, 0.75, 0.625, 0.75, 0.625, 0.75, 0.625, 0.75, 0.625, 0.75, 0.625, 0.75, 0.6313, 0.75, 0.6313, 0.75, 0.6313, 0.75, 0.6313, 0.75, 0.6356, 0.75, 0.6356, 0.75, 0.6356, 0.75, 0.6356, 0.75, 0.6403, 0.75, 0.6403, 0.75, 0.625, 0.75, 0.625, 0.75, 0.625, 0.75, 0.3125, 0.375, 0.3125, 0.375, 0.625, 0.75, 0.625, 0.75, 0.3125, 0.375, 0.3125, 0.375, 0.625, 0.75, 0.6313, 0.75, 0.3157, 0.375, 0.3157, 0.375, 0.6313, 0.75, 0.6356, 0.75, 0.3178, 0.375, 0.3178, 0.375, 0.6356, 0.75, 0.6403, 0.75, 0.6404, 0.75, 0.625, 0.5305, 0.625, 0.5304, 0.625, 0.521, 0.625, 0.521, 0.625, 0.521, 0.625, 0.521, 0.625, 0.5125, 0.625, 0.5126, 0.625, 0.5126, 0.625, 0.5125, 0.625, 0.4937, 0.625, 0.4937, 0.625, 0.4937, 0.625, 0.4937, 0.625, 0.4895, 0.625, 0.4895, 0.625, 0.4895, 0.625, 0.4895, 0.625, 0.4848, 0.625, 0.4848, 0.6404, 0.75, 0.6405, 0.75, 0.3178, 0.375, 0.3178, 0.375, 0.3178, 0.375, 0.3178, 0.375, 0.3157, 0.375, 0.3157, 0.375, 0.3157, 0.375, 0.3157, 0.375, 0.3125, 0.375, 0.3125, 0.375, 0.3125, 0.375, 0.3125, 0.375, 0.3125, 0.375, 0.3125, 0.375, 0.3125, 0.375, 0.3125, 0.375, 0.625, 0.75, 0.625, 0.75, 0.3599, 0.75, 0.3599, 0.75, 0.3646, 0.75, 0.3646, 0.75, 0.3646, 0.75, 0.3646, 0.75, 0.3688, 0.75, 0.3688, 0.75, 0.3688, 0.75, 0.3688, 0.75, 0.3874, 0.75, 0.3874, 0.75, 0.3874, 0.75, 0.3874, 0.75, 0.3959, 0.75, 0.3959, 0.75, 0.3959, 0.75, 0.3959, 0.75, 0.4052, 0.75, 0.4052, 0.75, 0.6405, 0.75, 0.6404, 0.75, 0.6357, 0.75, 0.3178, 0.375, 0.3178, 0.375, 0.6357, 0.75, 0.6314, 0.75, 0.3157, 0.375, 0.3157, 0.375, 0.6314, 0.75, 0.625, 0.75, 0.3125, 0.375, 0.3125, 0.375, 0.625, 0.75, 0.625, 0.75, 0.3125, 0.375, 0.3125, 0.375, 0.625, 0.75, 0.625, 0.75, 0.625, 0.75, 0.125, 0.75, 0.3599, 0.75, 0.3599, 0.75, 0.125, 0.75])
me_cube_001.materials.append(mat_material_001)
me_cube_001.use_mirror_vertex_groups = False
me_cube_001.update()
me_cube_002 = bpy.data.meshes.new('Cube.002')
me_cube_002.from_pydata([(0.9, -3.347, 0.1341), (0.9, -3.347, 3.869), (0.9, -0.6339, 0.1341), (0.9, -0.6339, 3.869), (1.0, -3.347, 0.1341), (1.0, -3.347, 3.869), (1.0, -0.6339, 0.1341), (1.0, -0.6339, 3.869)], [], [(0, 1, 3, 2), (2, 3, 7, 6), (6, 7, 5, 4), (4, 5, 1, 0), (2, 6, 4, 0), (7, 3, 1, 5)])
_uv = me_cube_002.uv_layers.new(name='UVMap')
_uv.uv.foreach_set('vector', [0.375, 0.0, 0.625, 0.0, 0.625, 0.25, 0.375, 0.25, 0.375, 0.25, 0.625, 0.25, 0.625, 0.5, 0.375, 0.5, 0.375, 0.5, 0.625, 0.5, 0.625, 0.75, 0.375, 0.75, 0.375, 0.75, 0.625, 0.75, 0.625, 1.0, 0.375, 1.0, 0.125, 0.5, 0.375, 0.5, 0.375, 0.75, 0.125, 0.75, 0.625, 0.5, 0.875, 0.5, 0.875, 0.75, 0.625, 0.75])
me_cube_002.update()
me_cube_003 = bpy.data.meshes.new('Cube.003')
me_cube_003.from_pydata([(0.9, -3.347, 0.1341), (0.9, -3.347, 3.869), (0.9, -0.6339, 0.1341), (0.9, -0.6339, 3.869), (1.0, -3.347, 0.1341), (1.0, -3.347, 3.869), (1.0, -0.6339, 0.1341), (1.0, -0.6339, 3.869)], [], [(0, 1, 3, 2), (2, 3, 7, 6), (6, 7, 5, 4), (4, 5, 1, 0), (2, 6, 4, 0), (7, 3, 1, 5)])
_uv = me_cube_003.uv_layers.new(name='UVMap')
_uv.uv.foreach_set('vector', [0.375, 0.0, 0.625, 0.0, 0.625, 0.25, 0.375, 0.25, 0.375, 0.25, 0.625, 0.25, 0.625, 0.5, 0.375, 0.5, 0.375, 0.5, 0.625, 0.5, 0.625, 0.75, 0.375, 0.75, 0.375, 0.75, 0.625, 0.75, 0.625, 1.0, 0.375, 1.0, 0.125, 0.5, 0.375, 0.5, 0.375, 0.75, 0.125, 0.75, 0.625, 0.5, 0.875, 0.5, 0.875, 0.75, 0.625, 0.75])
me_cube_003.update()
me_cube_004 = bpy.data.meshes.new('Cube.004')
me_cube_004.from_pydata([(-1.909, -0.5577, 3.368), (-1.909, -0.5577, 3.968), (-1.909, -0.4577, 3.368), (-1.909, -0.4577, 3.968), (-1.809, -0.5577, 3.368), (-1.809, -0.5577, 3.968), (-1.809, -0.4577, 3.368), (-1.809, -0.4577, 3.968)], [], [(0, 1, 3, 2), (2, 3, 7, 6), (6, 7, 5, 4), (4, 5, 1, 0), (2, 6, 4, 0), (7, 3, 1, 5)])
_uv = me_cube_004.uv_layers.new(name='UVMap')
_uv.uv.foreach_set('vector', [0.375, 0.0, 0.625, 0.0, 0.625, 0.25, 0.375, 0.25, 0.375, 0.25, 0.625, 0.25, 0.625, 0.5, 0.375, 0.5, 0.375, 0.5, 0.625, 0.5, 0.625, 0.75, 0.375, 0.75, 0.375, 0.75, 0.625, 0.75, 0.625, 1.0, 0.375, 1.0, 0.125, 0.5, 0.375, 0.5, 0.375, 0.75, 0.125, 0.75, 0.625, 0.5, 0.875, 0.5, 0.875, 0.75, 0.625, 0.75])
me_cube_004.update()
me_cube_005 = bpy.data.meshes.new('Cube.005')
me_cube_005.from_pydata([(-1.909, -0.5577, 3.368), (-1.909, -0.5577, 3.968), (-1.909, -0.4577, 3.368), (-1.909, -0.4577, 3.968), (-1.809, -0.5577, 3.368), (-1.809, -0.5577, 3.968), (-1.809, -0.4577, 3.368), (-1.809, -0.4577, 3.968)], [], [(0, 1, 3, 2), (2, 3, 7, 6), (6, 7, 5, 4), (4, 5, 1, 0), (2, 6, 4, 0), (7, 3, 1, 5)])
_uv = me_cube_005.uv_layers.new(name='UVMap')
_uv.uv.foreach_set('vector', [0.375, 0.0, 0.625, 0.0, 0.625, 0.25, 0.375, 0.25, 0.375, 0.25, 0.625, 0.25, 0.625, 0.5, 0.375, 0.5, 0.375, 0.5, 0.625, 0.5, 0.625, 0.75, 0.375, 0.75, 0.375, 0.75, 0.625, 0.75, 0.625, 1.0, 0.375, 1.0, 0.125, 0.5, 0.375, 0.5, 0.375, 0.75, 0.125, 0.75, 0.625, 0.5, 0.875, 0.5, 0.875, 0.75, 0.625, 0.75])
me_cube_005.update()

# ---- objects
ob_analyzer1 = bpy.data.objects.new('analyzer1', me_cube)
ob_analyzer2 = bpy.data.objects.new('analyzer2', me_cube_001)
ob_door1 = bpy.data.objects.new('door1', me_cube_002)
ob_door2 = bpy.data.objects.new('door2', me_cube_003)
ob_handle1 = bpy.data.objects.new('handle1', me_cube_004)
ob_handle2 = bpy.data.objects.new('handle2', me_cube_005)

# ---- transforms, parenting, visibility, modifiers, constraints
ob_analyzer1.location = (0.0, 0.0, 0.0)
ob_analyzer1.lock_rotations_4d = False
ob_analyzer1.empty_display_type = 'ARROWS'
ob_analyzer1.lineart.crease_threshold = 0.0
ob_analyzer2.location = (0.0, 4.0, 0.0)
ob_analyzer2.lock_rotations_4d = False
ob_analyzer2.empty_display_type = 'ARROWS'
ob_analyzer2.lineart.crease_threshold = 0.0
ob_door1.location = (0.0, 0.0, 0.0)
ob_door2.location = (0.0, 4.012, 0.0)
ob_handle1.location = (2.898, -0.4992, -1.665)
ob_handle2.location = (2.898, 1.519, -1.665)

# ---- collection membership
col_collection.objects.link(ob_analyzer1)
col_collection.objects.link(ob_analyzer2)
col_collection.objects.link(ob_door1)
col_collection.objects.link(ob_door2)
col_collection.objects.link(ob_handle1)
col_collection.objects.link(ob_handle2)

# ---- scene / render settings (as saved in the file)
scene.frame_start = 1; scene.frame_end = 250; scene.frame_set(1)
scene.render.engine = 'BLENDER_EEVEE_NEXT'
scene.cycles.sampling_pattern = 'TABULATED_SOBOL'
scene.eevee.ray_tracing_options.trace_max_roughness = 0.0
bpy.context.view_layer.update()

# ---- added for rendering (the .blend has no active camera and no usable light): camera, sun
cam_auto = bpy.data.cameras.new('AutoCamera')
cam_auto.lens = 50.0
cam_auto.sensor_width = 36.0
cam_auto.clip_end = 1000.0
ob_auto_camera = bpy.data.objects.new('AutoCamera', cam_auto)
scene.collection.objects.link(ob_auto_camera)
ob_auto_camera.location = (7.74025, -9.22791, 8.15639)
ob_auto_camera.rotation_euler = (1.09748, -7.21219e-08, 0.694738)
scene.camera = ob_auto_camera
light_auto_sun = bpy.data.lights.new('AutoSun', 'SUN')
light_auto_sun.energy = 3.0
light_auto_sun.angle = 0.0523599
ob_auto_sun = bpy.data.objects.new('AutoSun', light_auto_sun)
scene.collection.objects.link(ob_auto_sun)
ob_auto_sun.rotation_euler = (0.872665, 0.174533, 0.523599)
bpy.context.view_layer.update()
